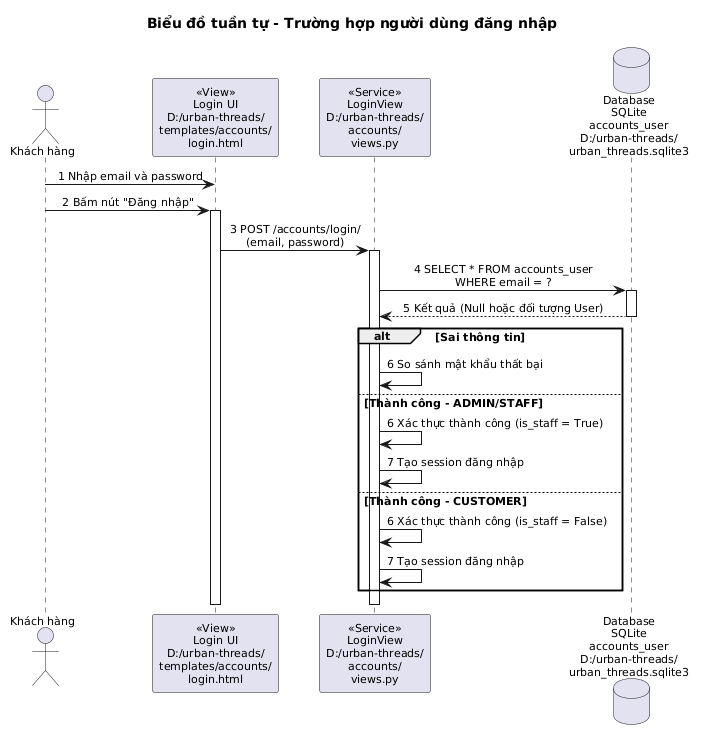

The diagram above was rendered by PlantUML. Its source (embedded in the PNG):
@startuml
skinparam shadowing false
skinparam defaultFontName Arial
skinparam defaultFontSize 11
skinparam sequenceMessageAlign center

title Biểu đồ tuần tự - Trường hợp người dùng đăng nhập

actor "Khách hàng" as User
participant "«View»\nLogin UI\nD:/urban-threads/\ntemplates/accounts/\nlogin.html" as UI
participant "«Service»\nLoginView\nD:/urban-threads/\naccounts/\nviews.py" as BE
database "Database\nSQLite\naccounts_user\nD:/urban-threads/\nurban_threads.sqlite3" as DB

User -> UI : 1 Nhập email và password
User -> UI : 2 Bấm nút "Đăng nhập"
activate UI
UI -> BE : 3 POST /accounts/login/\n(email, password)
activate BE
BE -> DB : 4 SELECT * FROM accounts_user\nWHERE email = ?
activate DB
DB --> BE : 5 Kết quả (Null hoặc đối tượng User)
deactivate DB

alt Sai thông tin
    BE -> BE : 6 So sánh mật khẩu thất bại
else Thành công - ADMIN/STAFF
    BE -> BE : 6 Xác thực thành công (is_staff = True)
    BE -> BE : 7 Tạo session đăng nhập
else Thành công - CUSTOMER
    BE -> BE : 6 Xác thực thành công (is_staff = False)
    BE -> BE : 7 Tạo session đăng nhập
end
deactivate BE
deactivate UI
@enduml